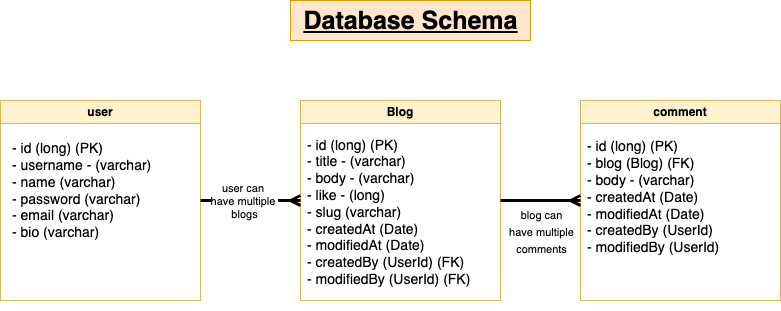

The diagram above was exported from draw.io. Its source (the exported page's mxGraphModel, read from the mxfile embedded in the PNG):
<mxGraphModel dx="902" dy="771" grid="1" gridSize="10" guides="1" tooltips="1" connect="1" arrows="1" fold="1" page="1" pageScale="1" pageWidth="850" pageHeight="1100" math="0" shadow="0">
  <root>
    <mxCell id="0" />
    <mxCell id="1" parent="0" />
    <mxCell id="E57NaFPpTqs6es2otRiG-2" value="user" style="swimlane;whiteSpace=wrap;html=1;fillColor=#fff2cc;strokeColor=#d6b656;" parent="1" vertex="1">
      <mxGeometry x="20" y="200" width="200" height="200" as="geometry" />
    </mxCell>
    <mxCell id="E57NaFPpTqs6es2otRiG-3" value="&lt;font style=&quot;font-size: 14px;&quot;&gt;- id (long) (PK)&lt;br&gt;&lt;/font&gt;&lt;div style=&quot;font-size: 14px;&quot;&gt;&lt;span style=&quot;background-color: initial;&quot;&gt;&lt;font style=&quot;font-size: 14px;&quot;&gt;- username - (varchar)&lt;/font&gt;&lt;/span&gt;&lt;/div&gt;&lt;div style=&quot;font-size: 14px;&quot;&gt;&lt;font style=&quot;font-size: 14px;&quot;&gt;&lt;span style=&quot;background-color: initial;&quot;&gt;- name (&lt;/span&gt;varchar&lt;span style=&quot;background-color: initial;&quot;&gt;)&lt;/span&gt;&lt;/font&gt;&lt;/div&gt;&lt;div style=&quot;font-size: 14px;&quot;&gt;- password (varchar)&lt;/div&gt;&lt;div style=&quot;font-size: 14px;&quot;&gt;- email (varchar)&lt;/div&gt;&lt;div style=&quot;font-size: 14px;&quot;&gt;- bio (varchar)&lt;/div&gt;" style="text;html=1;align=left;verticalAlign=middle;resizable=0;points=[];autosize=1;strokeColor=none;fillColor=none;" parent="E57NaFPpTqs6es2otRiG-2" vertex="1">
      <mxGeometry x="10" y="35" width="160" height="110" as="geometry" />
    </mxCell>
    <mxCell id="E57NaFPpTqs6es2otRiG-6" value="Blog" style="swimlane;whiteSpace=wrap;html=1;fillColor=#fff2cc;strokeColor=#d6b656;" parent="1" vertex="1">
      <mxGeometry x="320" y="200" width="200" height="200" as="geometry" />
    </mxCell>
    <mxCell id="E57NaFPpTqs6es2otRiG-7" value="&lt;font style=&quot;font-size: 14px;&quot;&gt;- id (long) (PK)&lt;br&gt;&lt;/font&gt;&lt;div style=&quot;font-size: 14px;&quot;&gt;&lt;span style=&quot;background-color: initial;&quot;&gt;&lt;font style=&quot;font-size: 14px;&quot;&gt;- title - (varchar)&lt;/font&gt;&lt;/span&gt;&lt;/div&gt;&lt;div style=&quot;font-size: 14px;&quot;&gt;&lt;span style=&quot;background-color: initial;&quot;&gt;&lt;font style=&quot;font-size: 14px;&quot;&gt;- body - (varchar)&lt;/font&gt;&lt;/span&gt;&lt;/div&gt;&lt;div style=&quot;font-size: 14px;&quot;&gt;&lt;font style=&quot;font-size: 14px;&quot;&gt;- like - (long)&lt;/font&gt;&lt;/div&gt;&lt;div style=&quot;font-size: 14px;&quot;&gt;&lt;font style=&quot;font-size: 14px;&quot;&gt;&lt;span style=&quot;background-color: initial;&quot;&gt;- slug (&lt;/span&gt;varchar&lt;span style=&quot;background-color: initial;&quot;&gt;)&lt;/span&gt;&lt;/font&gt;&lt;/div&gt;&lt;div style=&quot;font-size: 14px;&quot;&gt;&lt;font style=&quot;font-size: 14px;&quot;&gt;- createdAt (Date)&lt;/font&gt;&lt;/div&gt;&lt;div style=&quot;font-size: 14px;&quot;&gt;&lt;font style=&quot;font-size: 14px;&quot;&gt;- modifiedAt (Date)&lt;/font&gt;&lt;/div&gt;&lt;div style=&quot;font-size: 14px;&quot;&gt;&lt;font style=&quot;font-size: 14px;&quot;&gt;- createdBy (UserId) (FK)&lt;/font&gt;&lt;/div&gt;&lt;div style=&quot;font-size: 14px;&quot;&gt;&lt;font style=&quot;font-size: 14px;&quot;&gt;- modifiedBy (UserId) (FK)&lt;/font&gt;&lt;/div&gt;&lt;span style=&quot;background-color: initial; font-size: 14px;&quot;&gt;&lt;br&gt;&lt;/span&gt;" style="text;html=1;align=left;verticalAlign=middle;resizable=0;points=[];autosize=1;strokeColor=none;fillColor=none;" parent="E57NaFPpTqs6es2otRiG-6" vertex="1">
      <mxGeometry x="5" y="30" width="190" height="180" as="geometry" />
    </mxCell>
    <mxCell id="E57NaFPpTqs6es2otRiG-10" value="comment" style="swimlane;whiteSpace=wrap;html=1;fillColor=#fff2cc;strokeColor=#d6b656;" parent="1" vertex="1">
      <mxGeometry x="600" y="200" width="200" height="200" as="geometry" />
    </mxCell>
    <mxCell id="E57NaFPpTqs6es2otRiG-11" value="&lt;font style=&quot;font-size: 14px;&quot;&gt;- id (long) (PK)&lt;br&gt;- blog (Blog) (FK)&lt;br&gt;&lt;/font&gt;&lt;div style=&quot;font-size: 14px;&quot;&gt;&lt;span style=&quot;background-color: initial;&quot;&gt;&lt;font style=&quot;font-size: 14px;&quot;&gt;- body - (varchar)&lt;/font&gt;&lt;/span&gt;&lt;/div&gt;&lt;div style=&quot;font-size: 14px;&quot;&gt;&lt;div style=&quot;border-color: var(--border-color);&quot;&gt;&lt;font style=&quot;font-size: 14px;&quot;&gt;- createdAt (Date)&lt;/font&gt;&lt;/div&gt;&lt;div style=&quot;border-color: var(--border-color);&quot;&gt;&lt;font style=&quot;font-size: 14px;&quot;&gt;- modifiedAt (Date)&lt;/font&gt;&lt;/div&gt;&lt;div style=&quot;border-color: var(--border-color);&quot;&gt;&lt;font style=&quot;font-size: 14px;&quot;&gt;- createdBy (UserId)&lt;/font&gt;&lt;/div&gt;&lt;div style=&quot;border-color: var(--border-color);&quot;&gt;&lt;font style=&quot;font-size: 14px;&quot;&gt;- modifiedBy (UserId)&lt;/font&gt;&lt;/div&gt;&lt;div style=&quot;border-color: var(--border-color);&quot;&gt;&lt;/div&gt;&lt;br style=&quot;border-color: var(--border-color);&quot;&gt;&lt;/div&gt;" style="text;html=1;align=left;verticalAlign=middle;resizable=0;points=[];autosize=1;strokeColor=none;fillColor=none;" parent="E57NaFPpTqs6es2otRiG-10" vertex="1">
      <mxGeometry x="5" y="30" width="160" height="150" as="geometry" />
    </mxCell>
    <mxCell id="E57NaFPpTqs6es2otRiG-12" value="&lt;font style=&quot;font-size: 25px;&quot;&gt;&lt;b&gt;&lt;u&gt;Database Schema&lt;/u&gt;&lt;/b&gt;&lt;/font&gt;" style="text;html=1;align=center;verticalAlign=middle;resizable=0;points=[];autosize=1;strokeColor=#d79b00;fillColor=#ffe6cc;" parent="1" vertex="1">
      <mxGeometry x="310" y="100" width="240" height="40" as="geometry" />
    </mxCell>
    <mxCell id="E57NaFPpTqs6es2otRiG-14" value="" style="endArrow=ERmany;html=1;rounded=0;fontSize=14;fontColor=#000000;exitX=1;exitY=0.5;exitDx=0;exitDy=0;endFill=0;strokeWidth=3;entryX=0;entryY=0.5;entryDx=0;entryDy=0;" parent="1" source="E57NaFPpTqs6es2otRiG-2" target="E57NaFPpTqs6es2otRiG-6" edge="1">
      <mxGeometry width="50" height="50" relative="1" as="geometry">
        <mxPoint x="340" y="350" as="sourcePoint" />
        <mxPoint x="320" y="300" as="targetPoint" />
      </mxGeometry>
    </mxCell>
    <mxCell id="E57NaFPpTqs6es2otRiG-19" value="user can&amp;nbsp;&lt;br&gt;have multiple&amp;nbsp;&lt;br&gt;blogs" style="edgeLabel;html=1;align=center;verticalAlign=middle;resizable=0;points=[];fontSize=11;fontColor=#000000;" parent="E57NaFPpTqs6es2otRiG-14" vertex="1" connectable="0">
      <mxGeometry x="-0.3111" y="-3" relative="1" as="geometry">
        <mxPoint x="9" y="-3" as="offset" />
      </mxGeometry>
    </mxCell>
    <mxCell id="E57NaFPpTqs6es2otRiG-16" value="" style="endArrow=none;html=1;rounded=0;strokeWidth=3;fontSize=14;fontColor=#000000;exitX=0;exitY=0.5;exitDx=0;exitDy=0;startArrow=ERmany;startFill=0;entryX=1;entryY=0.5;entryDx=0;entryDy=0;" parent="1" source="E57NaFPpTqs6es2otRiG-10" target="E57NaFPpTqs6es2otRiG-6" edge="1">
      <mxGeometry width="50" height="50" relative="1" as="geometry">
        <mxPoint x="375" y="470" as="sourcePoint" />
        <mxPoint x="420" y="400" as="targetPoint" />
      </mxGeometry>
    </mxCell>
    <mxCell id="E57NaFPpTqs6es2otRiG-17" value="&lt;font style=&quot;font-size: 11px;&quot;&gt;blog can &lt;br&gt;have multiple &lt;br&gt;comments&lt;/font&gt;" style="edgeLabel;html=1;align=center;verticalAlign=middle;resizable=0;points=[];fontSize=14;fontColor=#000000;" parent="E57NaFPpTqs6es2otRiG-16" vertex="1" connectable="0">
      <mxGeometry x="-0.05" y="3" relative="1" as="geometry">
        <mxPoint x="-2" y="27" as="offset" />
      </mxGeometry>
    </mxCell>
  </root>
</mxGraphModel>